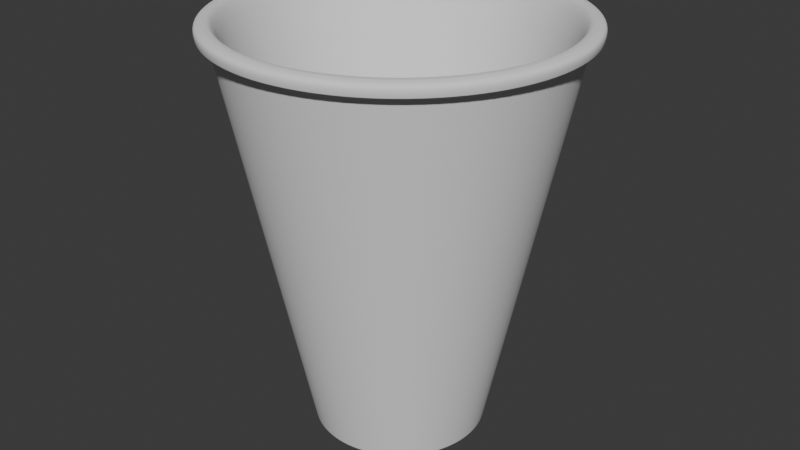 # Source: kozarec.blend  (saved by Blender 4.2.66; exported with 4.5.12 LTS)
import bpy
from mathutils import Matrix  # noqa: F401  (used for matrix-valued properties, if any)

bpy.ops.wm.read_factory_settings(use_empty=True)
scene = bpy.context.scene
scene.name = 'Scene'

# ---- collections
col_collection = bpy.data.collections.new('Collection'); scene.collection.children.link(col_collection)

# ---- node groups
ng_smooth_by_angle = bpy.data.node_groups.new('Smooth by Angle', 'GeometryNodeTree')
_s = ng_smooth_by_angle.interface.new_socket(name='Mesh', in_out='OUTPUT', socket_type='NodeSocketGeometry')
_s = ng_smooth_by_angle.interface.new_socket(name='Mesh', in_out='INPUT', socket_type='NodeSocketGeometry')
_s = ng_smooth_by_angle.interface.new_socket(name='Angle', in_out='INPUT', socket_type='NodeSocketFloat')
_s.subtype = 'ANGLE'
_s.default_value = 0.5236
_s.min_value = 0.0
_s.max_value = 3.142
_s.description = 'Maximum face angle for smooth edges'
_s = ng_smooth_by_angle.interface.new_socket(name='Ignore Sharpness', in_out='INPUT', socket_type='NodeSocketBool')
_s.force_non_field = True
ng_smooth_by_angle.description = 'Set the sharpness of mesh edges based on the angle between the neighboring faces'
ng_smooth_by_angle.is_modifier = True
_N = ng_smooth_by_angle.nodes; _L = ng_smooth_by_angle.links
n0 = _N.new('GeometryNodeSetShadeSmooth'); n0.name = 'Set Shade Smooth'; n0.location = (120, -80)
n0.domain = 'EDGE'
n1 = _N.new('GeometryNodeSetShadeSmooth'); n1.name = 'Set Shade Smooth.001'; n1.location = (300, -80)
n2 = _N.new('NodeGroupOutput'); n2.name = 'Group Output'; n2.location = (480, -80)
n3 = _N.new('GeometryNodeInputMeshEdgeAngle'); n3.name = 'Edge Angle'; n3.location = (-440, -240)
n4 = _N.new('NodeGroupInput'); n4.name = 'Group Input'; n4.location = (-80, -80)
n5 = _N.new('GeometryNodeInputEdgeSmooth'); n5.name = 'Is Edge Smooth'; n5.location = (-260, -120)
n6 = _N.new('GeometryNodeInputShadeSmooth'); n6.name = 'Is Shade Smooth'; n6.location = (-440, -397)
n7 = _N.new('FunctionNodeCompare'); n7.name = 'Compare'; n7.location = (-260, -260)
n7.operation = 'LESS_EQUAL'
n7.inputs[6].default_value = (0.0, 0.0, 0.0, 0.0)
n7.inputs[7].default_value = (0.0, 0.0, 0.0, 0.0)
n8 = _N.new('FunctionNodeBooleanMath'); n8.name = 'Boolean Math.001'; n8.location = (-80, -260)
n9 = _N.new('NodeGroupInput'); n9.name = 'Group Input.001'; n9.location = (-440, -329)
n10 = _N.new('NodeGroupInput'); n10.name = 'Group Input.002'; n10.location = (-259, -189)
n11 = _N.new('FunctionNodeBooleanMath'); n11.name = 'Boolean Math'; n11.location = (-80, -149)
n11.operation = 'OR'
n12 = _N.new('FunctionNodeBooleanMath'); n12.name = 'Boolean Math.002'; n12.location = (-260, -380)
n12.operation = 'OR'
n13 = _N.new('NodeGroupInput'); n13.name = 'Group Input.003'; n13.location = (-440, -460)
_L.new(n3.outputs[0], n7.inputs[0])
_L.new(n1.outputs[0], n2.inputs[0])
_L.new(n9.outputs[1], n7.inputs[1])
_L.new(n7.outputs[0], n8.inputs[0])
_L.new(n4.outputs[0], n0.inputs[0])
_L.new(n0.outputs[0], n1.inputs[0])
_L.new(n8.outputs[0], n0.inputs[2])
_L.new(n10.outputs[2], n11.inputs[1])
_L.new(n5.outputs[0], n11.inputs[0])
_L.new(n11.outputs[0], n0.inputs[1])
_L.new(n13.outputs[2], n12.inputs[1])
_L.new(n6.outputs[0], n12.inputs[0])
_L.new(n12.outputs[0], n8.inputs[1])
n2.is_active_output = True

# ---- world
world_world = bpy.data.worlds.new('World'); scene.world = world_world
world_world.use_nodes = True; world_world.node_tree.nodes.clear()
_N = world_world.node_tree.nodes; _L = world_world.node_tree.links
n0 = _N.new('ShaderNodeOutputWorld'); n0.name = 'World Output'; n0.location = (300, 300)
n1 = _N.new('ShaderNodeBackground'); n1.name = 'Background'; n1.location = (10, 300)
n1.inputs[0].default_value = (0.05088, 0.05088, 0.05088, 1.0)
_L.new(n1.outputs[0], n0.inputs[0])
n0.is_active_output = True
world_world.color = (0.05088, 0.05088, 0.05088)
world_world.sun_shadow_jitter_overblur = 0.0

# ---- meshes
me_cylinder = bpy.data.meshes.new('Cylinder')
me_cylinder.from_pydata([(1.221e-09, 0.4862, 0.08425), (0.0, 0.8855, 2.401), (0.2431, 0.4211, 0.08425), (0.4427, 0.7669, 2.401), (0.4211, 0.2431, 0.08425), (0.7669, 0.4427, 2.401), (0.4862, -1.465e-09, 0.08425), (0.8855, 0.0, 2.401), (0.4211, -0.2431, 0.08425), (0.7669, -0.4427, 2.401), (0.2431, -0.4211, 0.08425), (0.4427, -0.7669, 2.401), (1.221e-09, -0.4862, 0.08425), (0.0, -0.8855, 2.401), (-0.2431, -0.4211, 0.08425), (-0.4427, -0.7669, 2.401), (-0.4211, -0.2431, 0.08425), (-0.7669, -0.4427, 2.401), (-0.4862, -1.465e-09, 0.08425), (-0.8855, 0.0, 2.401), (-0.4211, 0.2431, 0.08425), (-0.7669, 0.4427, 2.401), (-0.2431, 0.4211, 0.08425), (-0.4427, 0.7669, 2.401), (0.5, 0.866, 2.401), (0.0, 1.0, 2.401), (0.866, 0.5, 2.401), (1.0, 0.0, 2.401), (0.866, -0.5, 2.401), (0.5, -0.866, 2.401), (0.0, -1.0, 2.401), (-0.5, -0.866, 2.401), (-0.866, -0.5, 2.401), (-1.0, 0.0, 2.401), (-0.866, 0.5, 2.401), (-0.5, 0.866, 2.401), (0.2172, 0.3762, 0.1937), (1.221e-09, 0.4344, 0.1937), (0.3762, 0.2172, 0.1937), (0.4344, -1.465e-09, 0.1937), (0.3762, -0.2172, 0.1937), (0.2172, -0.3762, 0.1937), (1.221e-09, -0.4344, 0.1937), (-0.2172, -0.3762, 0.1937), (-0.3762, -0.2172, 0.1937), (-0.4344, -1.465e-09, 0.1937), (-0.3762, 0.2172, 0.1937), (-0.2172, 0.3762, 0.1937), (0.2251, 0.3899, 0.1937), (1.221e-09, 0.4502, 0.1937), (0.3899, 0.2251, 0.1937), (0.4502, -1.465e-09, 0.1937), (0.3899, -0.2251, 0.1937), (0.2251, -0.3899, 0.1937), (1.221e-09, -0.4502, 0.1937), (-0.2251, -0.3899, 0.1937), (-0.3899, -0.2251, 0.1937), (-0.4502, -1.465e-09, 0.1937), (-0.3899, 0.2251, 0.1937), (-0.2251, 0.3899, 0.1937), (1.221e-09, 0.5085, 0.08425), (0.2542, 0.4403, 0.08425), (0.4403, 0.2542, 0.08425), (0.5085, -1.465e-09, 0.08425), (0.4403, -0.2542, 0.08425), (0.2542, -0.4403, 0.08425), (1.221e-09, -0.5085, 0.08425), (-0.2542, -0.4403, 0.08425), (-0.4403, -0.2542, 0.08425), (-0.5085, -1.465e-09, 0.08425), (-0.4403, 0.2542, 0.08425), (-0.2542, 0.4403, 0.08425), (1.99e-09, 0.4517, 0.1656), (0.2259, 0.3912, 0.1656), (0.3912, 0.2259, 0.1656), (0.4517, -1.465e-09, 0.1656), (0.3912, -0.2259, 0.1656), (0.2259, -0.3912, 0.1656), (1.99e-09, -0.4517, 0.1656), (-0.2259, -0.3912, 0.1656), (-0.3912, -0.2259, 0.1656), (-0.4517, -1.465e-09, 0.1656), (-0.3912, 0.2259, 0.1656), (-0.2259, 0.3912, 0.1656), (1.21e-09, 0.5126, 0.1037), (0.2563, 0.4439, 0.1037), (0.4439, 0.2563, 0.1037), (0.5126, -1.453e-09, 0.1037), (0.4439, -0.2563, 0.1037), (0.2563, -0.4439, 0.1037), (1.21e-09, -0.5126, 0.1037), (-0.2563, -0.4439, 0.1037), (-0.4439, -0.2563, 0.1037), (-0.5126, -1.453e-09, 0.1037), (-0.4439, 0.2563, 0.1037), (-0.2563, 0.4439, 0.1037), (3.114e-11, 0.9875, 2.342), (0.4937, 0.8552, 2.342), (0.8552, 0.4937, 2.342), (0.9875, -3.737e-11, 2.342), (0.8552, -0.4937, 2.342), (0.4937, -0.8552, 2.342), (3.114e-11, -0.9875, 2.342), (-0.4937, -0.8552, 2.342), (-0.8552, -0.4937, 2.342), (-0.9875, -3.737e-11, 2.342), (-0.8552, 0.4937, 2.342), (-0.4937, 0.8552, 2.342), (0.4537, -1.453e-09, 0.2113), (0.3929, -0.2269, 0.2113), (-0.3929, 0.2269, 0.2113), (-0.2269, 0.3929, 0.2113), (1.211e-09, 0.4537, 0.2113), (0.2269, 0.3929, 0.2113), (-0.2269, -0.3929, 0.2113), (-0.3929, -0.2269, 0.2113), (0.2269, -0.3929, 0.2113), (0.3929, 0.2269, 0.2113), (-0.4537, -1.453e-09, 0.2113), (1.211e-09, -0.4537, 0.2113), (0.3927, -0.2267, 0.1617), (0.4534, -1.465e-09, 0.1617), (-0.2267, 0.3927, 0.1617), (-0.3927, 0.2267, 0.1617), (0.2267, 0.3927, 0.1617), (1.952e-09, 0.4534, 0.1617), (-0.3927, -0.2267, 0.1617), (-0.2267, -0.3927, 0.1617), (0.2267, -0.3927, 0.1617), (0.3927, 0.2267, 0.1617), (-0.4534, -1.465e-09, 0.1617), (1.952e-09, -0.4534, 0.1617), (0.4847, -1.465e-09, 0.08773), (-0.4198, 0.2424, 0.08773), (1.254e-09, 0.4847, 0.08773), (-0.2424, -0.4198, 0.08773), (0.4198, -0.2424, 0.08773), (-0.2424, 0.4198, 0.08773), (0.2424, 0.4198, 0.08773), (-0.4198, -0.2424, 0.08773), (0.2424, -0.4198, 0.08773), (0.4198, 0.2424, 0.08773), (-0.4847, -1.465e-09, 0.08773), (1.254e-09, -0.4847, 0.08773), (0.2439, 0.4224, 0.08425), (1.221e-09, 0.4878, 0.08425), (0.4224, 0.2439, 0.08425), (0.4878, -1.465e-09, 0.08425), (0.4224, -0.2439, 0.08425), (0.2439, -0.4224, 0.08425), (1.221e-09, -0.4878, 0.08425), (-0.2439, -0.4224, 0.08425), (-0.4224, -0.2439, 0.08425), (-0.4878, -1.465e-09, 0.08425), (-0.4224, 0.2439, 0.08425), (-0.2439, 0.4224, 0.08425), (1.221e-09, 0.507, 0.08425), (0.2535, 0.4391, 0.08425), (0.4391, 0.2535, 0.08425), (0.507, -1.465e-09, 0.08425), (0.4391, -0.2535, 0.08425), (0.2535, -0.4391, 0.08425), (1.221e-09, -0.507, 0.08425), (-0.2535, -0.4391, 0.08425), (-0.4391, -0.2535, 0.08425), (-0.507, -1.465e-09, 0.08425), (-0.4391, 0.2535, 0.08425), (-0.2535, 0.4391, 0.08425), (0.5, 0.866, 2.401), (0.0, 1.0, 2.401), (3.114e-11, 0.9875, 2.342), (0.866, 0.5, 2.401), (1.0, 0.0, 2.401), (0.866, -0.5, 2.401), (0.5, -0.866, 2.401), (0.0, -1.0, 2.401), (-0.5, -0.866, 2.401), (-0.866, -0.5, 2.401), (-1.0, 0.0, 2.401), (-0.866, 0.5, 2.401), (-0.5, 0.866, 2.401), (0.4937, 0.8552, 2.342), (0.8552, 0.4937, 2.342), (0.9875, -3.737e-11, 2.342), (0.8552, -0.4937, 2.342), (0.4937, -0.8552, 2.342), (3.114e-11, -0.9875, 2.342), (-0.4937, -0.8552, 2.342), (-0.8552, -0.4937, 2.342), (-0.9875, -3.737e-11, 2.342), (-0.8552, 0.4937, 2.342), (-0.4937, 0.8552, 2.342), (0.5, 0.866, 2.401), (0.0, 1.0, 2.401), (3.114e-11, 0.9875, 2.342), (0.866, 0.5, 2.401), (1.0, 0.0, 2.401), (0.866, -0.5, 2.401), (0.5, -0.866, 2.401), (0.0, -1.0, 2.401), (-0.5, -0.866, 2.401), (-0.866, -0.5, 2.401), (-1.0, 0.0, 2.401), (-0.866, 0.5, 2.401), (-0.5, 0.866, 2.401), (0.4937, 0.8552, 2.342), (0.8552, 0.4937, 2.342), (0.9875, -3.737e-11, 2.342), (0.8552, -0.4937, 2.342), (0.4937, -0.8552, 2.342), (3.114e-11, -0.9875, 2.342), (-0.4937, -0.8552, 2.342), (-0.8552, -0.4937, 2.342), (-0.9875, -3.737e-11, 2.342), (-0.8552, 0.4937, 2.342), (-0.4937, 0.8552, 2.342), (0.5, 0.866, 2.401), (0.0, 1.0, 2.401), (3.114e-11, 0.9875, 2.342), (0.866, 0.5, 2.401), (1.0, 0.0, 2.401), (0.866, -0.5, 2.401), (0.5, -0.866, 2.401), (0.0, -1.0, 2.401), (-0.5, -0.866, 2.401), (-0.866, -0.5, 2.401), (-1.0, 0.0, 2.401), (-0.866, 0.5, 2.401), (-0.5, 0.866, 2.401), (0.4937, 0.8552, 2.342), (0.8552, 0.4937, 2.342), (0.9875, -3.737e-11, 2.342), (0.8552, -0.4937, 2.342), (0.4937, -0.8552, 2.342), (3.114e-11, -0.9875, 2.342), (-0.4937, -0.8552, 2.342), (-0.8552, -0.4937, 2.342), (-0.9875, -3.737e-11, 2.342), (-0.8552, 0.4937, 2.342), (-0.4937, 0.8552, 2.342), (0.5271, 0.9129, 2.389), (0.0, 1.054, 2.389), (3.114e-11, 1.042, 2.33), (0.9129, 0.5271, 2.389), (1.054, 0.0, 2.389), (0.9129, -0.5271, 2.389), (0.5271, -0.9129, 2.389), (0.0, -1.054, 2.389), (-0.5271, -0.9129, 2.389), (-0.9129, -0.5271, 2.389), (-1.054, 0.0, 2.389), (-0.9129, 0.5271, 2.389), (-0.5271, 0.9129, 2.389), (0.5208, 0.902, 2.33), (0.902, 0.5208, 2.33), (1.042, -3.737e-11, 2.33), (0.902, -0.5208, 2.33), (0.5208, -0.902, 2.33), (3.114e-11, -1.042, 2.33), (-0.5208, -0.902, 2.33), (-0.902, -0.5208, 2.33), (-1.042, -3.737e-11, 2.33), (-0.902, 0.5208, 2.33), (-0.5208, 0.902, 2.33), (1.041, -3.737e-11, 2.33), (3.114e-11, 1.041, 2.33), (-0.5206, 0.9016, 2.33), (0.9016, -0.5206, 2.33), (3.114e-11, -1.041, 2.33), (0.5206, -0.9016, 2.33), (-0.9016, 0.5206, 2.33), (0.9016, 0.5206, 2.33), (-1.041, -3.737e-11, 2.33), (0.5206, 0.9016, 2.33), (-0.9016, -0.5206, 2.33), (-0.5206, -0.9016, 2.33), (3.114e-11, 0.9887, 2.342), (3.114e-11, -0.9887, 2.342), (0.9887, -3.737e-11, 2.342), (-0.4944, 0.8563, 2.342), (0.8563, -0.4944, 2.342), (0.4944, -0.8563, 2.342), (-0.8563, 0.4944, 2.342), (0.8563, 0.4944, 2.342), (-0.9887, -3.737e-11, 2.342), (0.4944, 0.8563, 2.342), (-0.8563, -0.4944, 2.342), (-0.4944, -0.8563, 2.342)], [], [(26, 27, 172, 171), (107, 106, 190, 191), (100, 99, 183, 184), (96, 107, 191, 170), (33, 34, 179, 178), (28, 29, 174, 173), (101, 100, 184, 185), (102, 101, 185, 186), (35, 25, 169, 180), (30, 31, 176, 175), (109, 108, 51, 52), (24, 26, 171, 168), (103, 102, 186, 187), (121, 120, 76, 75), (1, 3, 24, 25), (3, 5, 26, 24), (5, 7, 27, 26), (7, 9, 28, 27), (9, 11, 29, 28), (11, 13, 30, 29), (13, 15, 31, 30), (15, 17, 32, 31), (17, 19, 33, 32), (19, 21, 34, 33), (21, 23, 35, 34), (23, 1, 25, 35), (36, 37, 47, 46, 45, 44, 43, 42, 41, 40, 39, 38), (111, 110, 58, 59), (113, 112, 49, 48), (115, 114, 55, 56), (116, 109, 52, 53), (112, 111, 59, 49), (117, 113, 48, 50), (118, 115, 56, 57), (119, 116, 53, 54), (108, 117, 50, 51), (110, 118, 57, 58), (114, 119, 54, 55), (37, 36, 48, 49), (36, 38, 50, 48), (38, 39, 51, 50), (39, 40, 52, 51), (40, 41, 53, 52), (41, 42, 54, 53), (42, 43, 55, 54), (43, 44, 56, 55), (44, 45, 57, 56), (45, 46, 58, 57), (46, 47, 59, 58), (47, 37, 49, 59), (157, 156, 60, 61), (158, 157, 61, 62), (159, 158, 62, 63), (160, 159, 63, 64), (161, 160, 64, 65), (162, 161, 65, 66), (163, 162, 66, 67), (164, 163, 67, 68), (165, 164, 68, 69), (166, 165, 69, 70), (167, 166, 70, 71), (156, 167, 71, 60), (72, 73, 74, 75, 76, 77, 78, 79, 80, 81, 82, 83), (123, 122, 83, 82), (125, 124, 73, 72), (127, 126, 80, 79), (120, 128, 77, 76), (122, 125, 72, 83), (124, 129, 74, 73), (126, 130, 81, 80), (128, 131, 78, 77), (129, 121, 75, 74), (130, 123, 82, 81), (131, 127, 79, 78), (71, 95, 84, 60), (70, 94, 95, 71), (69, 93, 94, 70), (68, 92, 93, 69), (67, 91, 92, 68), (66, 90, 91, 67), (65, 89, 90, 66), (64, 88, 89, 65), (63, 87, 88, 64), (62, 86, 87, 63), (61, 85, 86, 62), (60, 84, 85, 61), (95, 107, 96, 84), (94, 106, 107, 95), (93, 105, 106, 94), (92, 104, 105, 93), (91, 103, 104, 92), (90, 102, 103, 91), (89, 101, 102, 90), (88, 100, 101, 89), (87, 99, 100, 88), (86, 98, 99, 87), (85, 97, 98, 86), (84, 96, 97, 85), (15, 13, 119, 114), (21, 19, 118, 110), (7, 5, 117, 108), (13, 11, 116, 119), (19, 17, 115, 118), (5, 3, 113, 117), (1, 23, 111, 112), (11, 9, 109, 116), (17, 15, 114, 115), (3, 1, 112, 113), (23, 21, 110, 111), (9, 7, 108, 109), (143, 135, 127, 131), (142, 133, 123, 130), (141, 132, 121, 129), (140, 143, 131, 128), (139, 142, 130, 126), (138, 141, 129, 124), (137, 134, 125, 122), (136, 140, 128, 120), (135, 139, 126, 127), (134, 138, 124, 125), (133, 137, 122, 123), (132, 136, 120, 121), (6, 8, 136, 132), (20, 22, 137, 133), (0, 2, 138, 134), (14, 16, 139, 135), (8, 10, 140, 136), (22, 0, 134, 137), (2, 4, 141, 138), (16, 18, 142, 139), (10, 12, 143, 140), (4, 6, 132, 141), (18, 20, 133, 142), (12, 14, 135, 143), (0, 22, 155, 145), (22, 20, 154, 155), (20, 18, 153, 154), (18, 16, 152, 153), (16, 14, 151, 152), (14, 12, 150, 151), (12, 10, 149, 150), (10, 8, 148, 149), (8, 6, 147, 148), (6, 4, 146, 147), (4, 2, 144, 146), (2, 0, 145, 144), (145, 155, 167, 156), (155, 154, 166, 167), (154, 153, 165, 166), (153, 152, 164, 165), (152, 151, 163, 164), (151, 150, 162, 163), (150, 149, 161, 162), (149, 148, 160, 161), (148, 147, 159, 160), (147, 146, 158, 159), (146, 144, 157, 158), (144, 145, 156, 157), (178, 179, 203, 202), (184, 183, 207, 208), (168, 171, 195, 192), (170, 191, 215, 194), (177, 178, 202, 201), (185, 184, 208, 209), (176, 177, 201, 200), (186, 185, 209, 210), (169, 168, 192, 193), (175, 176, 200, 199), (187, 186, 210, 211), (174, 175, 199, 198), (31, 32, 177, 176), (25, 24, 168, 169), (99, 98, 182, 183), (106, 105, 189, 190), (98, 97, 181, 182), (29, 30, 175, 174), (34, 35, 180, 179), (105, 104, 188, 189), (97, 96, 170, 181), (104, 103, 187, 188), (27, 28, 173, 172), (32, 33, 178, 177), (197, 198, 222, 221), (213, 212, 236, 237), (204, 193, 217, 228), (206, 205, 229, 230), (196, 197, 221, 220), (214, 213, 237, 238), (203, 204, 228, 227), (207, 206, 230, 231), (195, 196, 220, 219), (215, 214, 238, 239), (202, 203, 227, 226), (208, 207, 231, 232), (191, 190, 214, 215), (171, 172, 196, 195), (183, 182, 206, 207), (179, 180, 204, 203), (190, 189, 213, 214), (172, 173, 197, 196), (182, 181, 205, 206), (180, 169, 193, 204), (189, 188, 212, 213), (173, 174, 198, 197), (181, 170, 194, 205), (188, 187, 211, 212), (227, 228, 252, 251), (264, 271, 254, 255), (219, 220, 244, 243), (266, 270, 262, 263), (226, 227, 251, 250), (267, 264, 255, 256), (216, 219, 243, 240), (265, 266, 263, 242), (225, 226, 250, 249), (269, 267, 256, 257), (224, 225, 249, 248), (268, 269, 257, 258), (205, 194, 218, 229), (212, 211, 235, 236), (198, 199, 223, 222), (211, 210, 234, 235), (199, 200, 224, 223), (193, 192, 216, 217), (210, 209, 233, 234), (200, 201, 225, 224), (209, 208, 232, 233), (201, 202, 226, 225), (194, 215, 239, 218), (192, 195, 219, 216), (242, 241, 240, 253), (253, 240, 243, 254), (254, 243, 244, 255), (255, 244, 245, 256), (256, 245, 246, 257), (257, 246, 247, 258), (258, 247, 248, 259), (259, 248, 249, 260), (260, 249, 250, 261), (261, 250, 251, 262), (262, 251, 252, 263), (263, 252, 241, 242), (270, 272, 261, 262), (220, 221, 245, 244), (271, 273, 253, 254), (228, 217, 241, 252), (272, 274, 260, 261), (221, 222, 246, 245), (273, 265, 242, 253), (274, 275, 259, 260), (222, 223, 247, 246), (275, 268, 258, 259), (223, 224, 248, 247), (217, 216, 240, 241), (287, 277, 268, 275), (286, 287, 275, 274), (285, 276, 265, 273), (284, 286, 274, 272), (283, 285, 273, 271), (282, 284, 272, 270), (277, 281, 269, 268), (281, 280, 267, 269), (276, 279, 266, 265), (280, 278, 264, 267), (279, 282, 270, 266), (278, 283, 271, 264), (231, 230, 283, 278), (239, 238, 282, 279), (232, 231, 278, 280), (218, 239, 279, 276), (233, 232, 280, 281), (234, 233, 281, 277), (238, 237, 284, 282), (230, 229, 285, 283), (237, 236, 286, 284), (229, 218, 276, 285), (236, 235, 287, 286), (235, 234, 277, 287)])
me_cylinder.polygons.foreach_set('use_smooth', [True] * 278)
_uv = me_cylinder.uv_layers.new(name='UVMap')
_uv.uv.foreach_set('vector', [0.4578, 0.37, 0.49, 0.25, 0.49, 0.25, 0.4578, 0.37, 0.08333, 0.9872, 0.1667, 0.9872, 0.1667, 0.9872, 0.08333, 0.9872, 0.6667, 0.9872, 0.75, 0.9872, 0.75, 0.9872, 0.6667, 0.9872, 7.451e-08, 0.9872, 0.08333, 0.9872, 0.08333, 0.9872, 7.451e-08, 0.9872, 0.01, 0.25, 0.04215, 0.37, 0.04215, 0.37, 0.01, 0.25, 0.4578, 0.13, 0.37, 0.04215, 0.37, 0.04215, 0.4578, 0.13, 0.5833, 0.9872, 0.6667, 0.9872, 0.6667, 0.9872, 0.5833, 0.9872, 0.5, 0.9872, 0.5833, 0.9872, 0.5833, 0.9872, 0.5, 0.9872, 0.13, 0.4578, 0.25, 0.49, 0.25, 0.49, 0.13, 0.4578, 0.25, 0.01, 0.13, 0.04215, 0.13, 0.04215, 0.25, 0.01, 0.434, 0.1437, 0.4625, 0.25, 0.4625, 0.25, 0.434, 0.1437, 0.37, 0.4578, 0.4578, 0.37, 0.4578, 0.37, 0.37, 0.4578, 0.4167, 0.9872, 0.5, 0.9872, 0.5, 0.9872, 0.4167, 0.9872, 0.9795, 0.25, 0.9487, 0.1353, 0.9487, 0.1353, 0.9795, 0.25, 0.25, 0.4625, 0.3563, 0.434, 0.37, 0.4578, 0.25, 0.49, 0.3563, 0.434, 0.434, 0.3563, 0.4578, 0.37, 0.37, 0.4578, 0.434, 0.3563, 0.4625, 0.25, 0.49, 0.25, 0.4578, 0.37, 0.4625, 0.25, 0.434, 0.1437, 0.4578, 0.13, 0.49, 0.25, 0.434, 0.1437, 0.3563, 0.06595, 0.37, 0.04215, 0.4578, 0.13, 0.3563, 0.06595, 0.25, 0.03748, 0.25, 0.01, 0.37, 0.04215, 0.25, 0.03748, 0.1437, 0.06595, 0.13, 0.04215, 0.25, 0.01, 0.1437, 0.06595, 0.06595, 0.1437, 0.04215, 0.13, 0.13, 0.04215, 0.06595, 0.1437, 0.03748, 0.25, 0.01, 0.25, 0.04215, 0.13, 0.03748, 0.25, 0.06595, 0.3563, 0.04215, 0.37, 0.01, 0.25, 0.06595, 0.3563, 0.1437, 0.434, 0.13, 0.4578, 0.04215, 0.37, 0.1437, 0.434, 0.25, 0.4625, 0.25, 0.49, 0.13, 0.4578, 0.3525, 0.4276, 0.25, 0.4551, 0.1475, 0.4276, 0.07241, 0.3525, 0.04494, 0.25, 0.07241, 0.1475, 0.1475, 0.07241, 0.25, 0.04494, 0.3525, 0.07241, 0.4276, 0.1475, 0.4551, 0.25, 0.4276, 0.3525, 0.1437, 0.434, 0.06595, 0.3563, 0.06595, 0.3563, 0.1437, 0.434, 0.3563, 0.434, 0.25, 0.4625, 0.25, 0.4625, 0.3563, 0.434, 0.06595, 0.1437, 0.1437, 0.06595, 0.1437, 0.06595, 0.06595, 0.1437, 0.3563, 0.06595, 0.434, 0.1437, 0.434, 0.1437, 0.3563, 0.06595, 0.25, 0.4625, 0.1437, 0.434, 0.1437, 0.434, 0.25, 0.4625, 0.434, 0.3563, 0.3563, 0.434, 0.3563, 0.434, 0.434, 0.3563, 0.03748, 0.25, 0.06595, 0.1437, 0.06595, 0.1437, 0.03748, 0.25, 0.25, 0.03748, 0.3563, 0.06595, 0.3563, 0.06595, 0.25, 0.03748, 0.4625, 0.25, 0.434, 0.3563, 0.434, 0.3563, 0.4625, 0.25, 0.06595, 0.3563, 0.03748, 0.25, 0.03748, 0.25, 0.06595, 0.3563, 0.1437, 0.06595, 0.25, 0.03748, 0.25, 0.03748, 0.1437, 0.06595, 0.25, 0.4551, 0.3525, 0.4276, 0.3563, 0.434, 0.25, 0.4625, 0.3525, 0.4276, 0.4276, 0.3525, 0.434, 0.3563, 0.3563, 0.434, 0.4276, 0.3525, 0.4551, 0.25, 0.4625, 0.25, 0.434, 0.3563, 0.4551, 0.25, 0.4276, 0.1475, 0.434, 0.1437, 0.4625, 0.25, 0.4276, 0.1475, 0.3525, 0.07241, 0.3563, 0.06595, 0.434, 0.1437, 0.3525, 0.07241, 0.25, 0.04494, 0.25, 0.03748, 0.3563, 0.06595, 0.25, 0.04494, 0.1475, 0.07241, 0.1437, 0.06595, 0.25, 0.03748, 0.1475, 0.07241, 0.07241, 0.1475, 0.06595, 0.1437, 0.1437, 0.06595, 0.07241, 0.1475, 0.04494, 0.25, 0.03748, 0.25, 0.06595, 0.1437, 0.04494, 0.25, 0.07241, 0.3525, 0.06595, 0.3563, 0.03748, 0.25, 0.07241, 0.3525, 0.1475, 0.4276, 0.1437, 0.434, 0.06595, 0.3563, 0.1475, 0.4276, 0.25, 0.4551, 0.25, 0.4625, 0.1437, 0.434, 0.8697, 0.4573, 0.75, 0.4893, 0.75, 0.49, 0.87, 0.4578, 0.9573, 0.3697, 0.8697, 0.4573, 0.87, 0.4578, 0.9578, 0.37, 0.9893, 0.25, 0.9573, 0.3697, 0.9578, 0.37, 0.99, 0.25, 0.9573, 0.1303, 0.9893, 0.25, 0.99, 0.25, 0.9578, 0.13, 0.8697, 0.04273, 0.9573, 0.1303, 0.9578, 0.13, 0.87, 0.04215, 0.75, 0.01067, 0.8697, 0.04273, 0.87, 0.04215, 0.75, 0.01, 0.6303, 0.04273, 0.75, 0.01067, 0.75, 0.01, 0.63, 0.04215, 0.5427, 0.1303, 0.6303, 0.04273, 0.63, 0.04215, 0.5422, 0.13, 0.5107, 0.25, 0.5427, 0.1303, 0.5422, 0.13, 0.51, 0.25, 0.5427, 0.3697, 0.5107, 0.25, 0.51, 0.25, 0.5422, 0.37, 0.6303, 0.4573, 0.5427, 0.3697, 0.5422, 0.37, 0.63, 0.4578, 0.75, 0.4893, 0.6303, 0.4573, 0.63, 0.4578, 0.75, 0.49, 0.75, 0.4795, 0.8647, 0.4487, 0.9487, 0.3647, 0.9795, 0.25, 0.9487, 0.1353, 0.8647, 0.05125, 0.75, 0.02051, 0.6353, 0.05125, 0.5513, 0.1353, 0.5205, 0.25, 0.5513, 0.3647, 0.6353, 0.4487, 0.5513, 0.3647, 0.6353, 0.4487, 0.6353, 0.4487, 0.5513, 0.3647, 0.75, 0.4795, 0.8647, 0.4487, 0.8647, 0.4487, 0.75, 0.4795, 0.6353, 0.05125, 0.5513, 0.1353, 0.5513, 0.1353, 0.6353, 0.05125, 0.9487, 0.1353, 0.8647, 0.05125, 0.8647, 0.05125, 0.9487, 0.1353, 0.6353, 0.4487, 0.75, 0.4795, 0.75, 0.4795, 0.6353, 0.4487, 0.8647, 0.4487, 0.9487, 0.3647, 0.9487, 0.3647, 0.8647, 0.4487, 0.5513, 0.1353, 0.5205, 0.25, 0.5205, 0.25, 0.5513, 0.1353, 0.8647, 0.05125, 0.75, 0.02051, 0.75, 0.02051, 0.8647, 0.05125, 0.9487, 0.3647, 0.9795, 0.25, 0.9795, 0.25, 0.9487, 0.3647, 0.5205, 0.25, 0.5513, 0.3647, 0.5513, 0.3647, 0.5205, 0.25, 0.75, 0.02051, 0.6353, 0.05125, 0.6353, 0.05125, 0.75, 0.02051, 0.08333, 0.5, 0.08333, 0.5042, 7.451e-08, 0.5042, 7.451e-08, 0.5, 0.1667, 0.5, 0.1667, 0.5042, 0.08333, 0.5042, 0.08333, 0.5, 0.25, 0.5, 0.25, 0.5042, 0.1667, 0.5042, 0.1667, 0.5, 0.3333, 0.5, 0.3333, 0.5042, 0.25, 0.5042, 0.25, 0.5, 0.4167, 0.5, 0.4167, 0.5042, 0.3333, 0.5042, 0.3333, 0.5, 0.5, 0.5, 0.5, 0.5042, 0.4167, 0.5042, 0.4167, 0.5, 0.5833, 0.5, 0.5833, 0.5042, 0.5, 0.5042, 0.5, 0.5, 0.6667, 0.5, 0.6667, 0.5042, 0.5833, 0.5042, 0.5833, 0.5, 0.75, 0.5, 0.75, 0.5042, 0.6667, 0.5042, 0.6667, 0.5, 0.8333, 0.5, 0.8333, 0.5042, 0.75, 0.5042, 0.75, 0.5, 0.9167, 0.5, 0.9167, 0.5042, 0.8333, 0.5042, 0.8333, 0.5, 1.0, 0.5, 1.0, 0.5042, 0.9167, 0.5042, 0.9167, 0.5, 0.08333, 0.5042, 0.08333, 0.9872, 7.451e-08, 0.9872, 7.451e-08, 0.5042, 0.1667, 0.5042, 0.1667, 0.9872, 0.08333, 0.9872, 0.08333, 0.5042, 0.25, 0.5042, 0.25, 0.9872, 0.1667, 0.9872, 0.1667, 0.5042, 0.3333, 0.5042, 0.3333, 0.9872, 0.25, 0.9872, 0.25, 0.5042, 0.4167, 0.5042, 0.4167, 0.9872, 0.3333, 0.9872, 0.3333, 0.5042, 0.5, 0.5042, 0.5, 0.9872, 0.4167, 0.9872, 0.4167, 0.5042, 0.5833, 0.5042, 0.5833, 0.9872, 0.5, 0.9872, 0.5, 0.5042, 0.6667, 0.5042, 0.6667, 0.9872, 0.5833, 0.9872, 0.5833, 0.5042, 0.75, 0.5042, 0.75, 0.9872, 0.6667, 0.9872, 0.6667, 0.5042, 0.8333, 0.5042, 0.8333, 0.9872, 0.75, 0.9872, 0.75, 0.5042, 0.9167, 0.5042, 0.9167, 0.9872, 0.8333, 0.9872, 0.8333, 0.5042, 1.0, 0.5042, 1.0, 0.9872, 0.9167, 0.9872, 0.9167, 0.5042, 0.1437, 0.06595, 0.25, 0.03748, 0.25, 0.03748, 0.1437, 0.06595, 0.06595, 0.3563, 0.03748, 0.25, 0.03748, 0.25, 0.06595, 0.3563, 0.4625, 0.25, 0.434, 0.3563, 0.434, 0.3563, 0.4625, 0.25, 0.25, 0.03748, 0.3563, 0.06595, 0.3563, 0.06595, 0.25, 0.03748, 0.03748, 0.25, 0.06595, 0.1437, 0.06595, 0.1437, 0.03748, 0.25, 0.434, 0.3563, 0.3563, 0.434, 0.3563, 0.434, 0.434, 0.3563, 0.25, 0.4625, 0.1437, 0.434, 0.1437, 0.434, 0.25, 0.4625, 0.3563, 0.06595, 0.434, 0.1437, 0.434, 0.1437, 0.3563, 0.06595, 0.06595, 0.1437, 0.1437, 0.06595, 0.1437, 0.06595, 0.06595, 0.1437, 0.3563, 0.434, 0.25, 0.4625, 0.25, 0.4625, 0.3563, 0.434, 0.1437, 0.434, 0.06595, 0.3563, 0.06595, 0.3563, 0.1437, 0.434, 0.434, 0.1437, 0.4625, 0.25, 0.4625, 0.25, 0.434, 0.1437, 0.75, 0.02051, 0.6353, 0.05125, 0.6353, 0.05125, 0.75, 0.02051, 0.5205, 0.25, 0.5513, 0.3647, 0.5513, 0.3647, 0.5205, 0.25, 0.9487, 0.3647, 0.9795, 0.25, 0.9795, 0.25, 0.9487, 0.3647, 0.8647, 0.05125, 0.75, 0.02051, 0.75, 0.02051, 0.8647, 0.05125, 0.5513, 0.1353, 0.5205, 0.25, 0.5205, 0.25, 0.5513, 0.1353, 0.8647, 0.4487, 0.9487, 0.3647, 0.9487, 0.3647, 0.8647, 0.4487, 0.6353, 0.4487, 0.75, 0.4795, 0.75, 0.4795, 0.6353, 0.4487, 0.9487, 0.1353, 0.8647, 0.05125, 0.8647, 0.05125, 0.9487, 0.1353, 0.6353, 0.05125, 0.5513, 0.1353, 0.5513, 0.1353, 0.6353, 0.05125, 0.75, 0.4795, 0.8647, 0.4487, 0.8647, 0.4487, 0.75, 0.4795, 0.5513, 0.3647, 0.6353, 0.4487, 0.6353, 0.4487, 0.5513, 0.3647, 0.9795, 0.25, 0.9487, 0.1353, 0.9487, 0.1353, 0.9795, 0.25, 0.9795, 0.25, 0.9487, 0.1353, 0.9487, 0.1353, 0.9795, 0.25, 0.5513, 0.3647, 0.6353, 0.4487, 0.6353, 0.4487, 0.5513, 0.3647, 0.75, 0.4795, 0.8647, 0.4487, 0.8647, 0.4487, 0.75, 0.4795, 0.6353, 0.05125, 0.5513, 0.1353, 0.5513, 0.1353, 0.6353, 0.05125, 0.9487, 0.1353, 0.8647, 0.05125, 0.8647, 0.05125, 0.9487, 0.1353, 0.6353, 0.4487, 0.75, 0.4795, 0.75, 0.4795, 0.6353, 0.4487, 0.8647, 0.4487, 0.9487, 0.3647, 0.9487, 0.3647, 0.8647, 0.4487, 0.5513, 0.1353, 0.5205, 0.25, 0.5205, 0.25, 0.5513, 0.1353, 0.8647, 0.05125, 0.75, 0.02051, 0.75, 0.02051, 0.8647, 0.05125, 0.9487, 0.3647, 0.9795, 0.25, 0.9795, 0.25, 0.9487, 0.3647, 0.5205, 0.25, 0.5513, 0.3647, 0.5513, 0.3647, 0.5205, 0.25, 0.75, 0.02051, 0.6353, 0.05125, 0.6353, 0.05125, 0.75, 0.02051, 0.75, 0.4795, 0.6353, 0.4487, 0.6349, 0.4494, 0.75, 0.4802, 0.6353, 0.4487, 0.5513, 0.3647, 0.5506, 0.3651, 0.6349, 0.4494, 0.5513, 0.3647, 0.5205, 0.25, 0.5198, 0.25, 0.5506, 0.3651, 0.5205, 0.25, 0.5513, 0.1353, 0.5506, 0.1349, 0.5198, 0.25, 0.5513, 0.1353, 0.6353, 0.05125, 0.6349, 0.05061, 0.5506, 0.1349, 0.6353, 0.05125, 0.75, 0.02051, 0.75, 0.01976, 0.6349, 0.05061, 0.75, 0.02051, 0.8647, 0.05125, 0.8651, 0.05061, 0.75, 0.01976, 0.8647, 0.05125, 0.9487, 0.1353, 0.9494, 0.1349, 0.8651, 0.05061, 0.9487, 0.1353, 0.9795, 0.25, 0.9802, 0.25, 0.9494, 0.1349, 0.9795, 0.25, 0.9487, 0.3647, 0.9494, 0.3651, 0.9802, 0.25, 0.9487, 0.3647, 0.8647, 0.4487, 0.8651, 0.4494, 0.9494, 0.3651, 0.8647, 0.4487, 0.75, 0.4795, 0.75, 0.4802, 0.8651, 0.4494, 0.75, 0.4802, 0.6349, 0.4494, 0.6303, 0.4573, 0.75, 0.4893, 0.6349, 0.4494, 0.5506, 0.3651, 0.5427, 0.3697, 0.6303, 0.4573, 0.5506, 0.3651, 0.5198, 0.25, 0.5107, 0.25, 0.5427, 0.3697, 0.5198, 0.25, 0.5506, 0.1349, 0.5427, 0.1303, 0.5107, 0.25, 0.5506, 0.1349, 0.6349, 0.05061, 0.6303, 0.04273, 0.5427, 0.1303, 0.6349, 0.05061, 0.75, 0.01976, 0.75, 0.01067, 0.6303, 0.04273, 0.75, 0.01976, 0.8651, 0.05061, 0.8697, 0.04273, 0.75, 0.01067, 0.8651, 0.05061, 0.9494, 0.1349, 0.9573, 0.1303, 0.8697, 0.04273, 0.9494, 0.1349, 0.9802, 0.25, 0.9893, 0.25, 0.9573, 0.1303, 0.9802, 0.25, 0.9494, 0.3651, 0.9573, 0.3697, 0.9893, 0.25, 0.9494, 0.3651, 0.8651, 0.4494, 0.8697, 0.4573, 0.9573, 0.3697, 0.8651, 0.4494, 0.75, 0.4802, 0.75, 0.4893, 0.8697, 0.4573, 0.01, 0.25, 0.04215, 0.37, 0.04215, 0.37, 0.01, 0.25, 0.6667, 0.9872, 0.75, 0.9872, 0.75, 0.9872, 0.6667, 0.9872, 0.37, 0.4578, 0.4578, 0.37, 0.4578, 0.37, 0.37, 0.4578, 7.451e-08, 0.9872, 0.08333, 0.9872, 0.08333, 0.9872, 7.451e-08, 0.9872, 0.04215, 0.13, 0.01, 0.25, 0.01, 0.25, 0.04215, 0.13, 0.5833, 0.9872, 0.6667, 0.9872, 0.6667, 0.9872, 0.5833, 0.9872, 0.13, 0.04215, 0.04215, 0.13, 0.04215, 0.13, 0.13, 0.04215, 0.5, 0.9872, 0.5833, 0.9872, 0.5833, 0.9872, 0.5, 0.9872, 0.25, 0.49, 0.37, 0.4578, 0.37, 0.4578, 0.25, 0.49, 0.25, 0.01, 0.13, 0.04215, 0.13, 0.04215, 0.25, 0.01, 0.4167, 0.9872, 0.5, 0.9872, 0.5, 0.9872, 0.4167, 0.9872, 0.37, 0.04215, 0.25, 0.01, 0.25, 0.01, 0.37, 0.04215, 0.13, 0.04215, 0.04215, 0.13, 0.04215, 0.13, 0.13, 0.04215, 0.25, 0.49, 0.37, 0.4578, 0.37, 0.4578, 0.25, 0.49, 0.75, 0.9872, 0.8333, 0.9872, 0.8333, 0.9872, 0.75, 0.9872, 0.1667, 0.9872, 0.25, 0.9872, 0.25, 0.9872, 0.1667, 0.9872, 0.8333, 0.9872, 0.9167, 0.9872, 0.9167, 0.9872, 0.8333, 0.9872, 0.37, 0.04215, 0.25, 0.01, 0.25, 0.01, 0.37, 0.04215, 0.04215, 0.37, 0.13, 0.4578, 0.13, 0.4578, 0.04215, 0.37, 0.25, 0.9872, 0.3333, 0.9872, 0.3333, 0.9872, 0.25, 0.9872, 0.9167, 0.9872, 1.0, 0.9872, 1.0, 0.9872, 0.9167, 0.9872, 0.3333, 0.9872, 0.4167, 0.9872, 0.4167, 0.9872, 0.3333, 0.9872, 0.49, 0.25, 0.4578, 0.13, 0.4578, 0.13, 0.49, 0.25, 0.04215, 0.13, 0.01, 0.25, 0.01, 0.25, 0.04215, 0.13, 0.4578, 0.13, 0.37, 0.04215, 0.37, 0.04215, 0.4578, 0.13, 0.25, 0.9872, 0.3333, 0.9872, 0.3333, 0.9872, 0.25, 0.9872, 0.13, 0.4578, 0.25, 0.49, 0.25, 0.49, 0.13, 0.4578, 0.8333, 0.9872, 0.9167, 0.9872, 0.9167, 0.9872, 0.8333, 0.9872, 0.49, 0.25, 0.4578, 0.13, 0.4578, 0.13, 0.49, 0.25, 0.1667, 0.9872, 0.25, 0.9872, 0.25, 0.9872, 0.1667, 0.9872, 0.04215, 0.37, 0.13, 0.4578, 0.13, 0.4578, 0.04215, 0.37, 0.75, 0.9872, 0.8333, 0.9872, 0.8333, 0.9872, 0.75, 0.9872, 0.4578, 0.37, 0.49, 0.25, 0.49, 0.25, 0.4578, 0.37, 0.08333, 0.9872, 0.1667, 0.9872, 0.1667, 0.9872, 0.08333, 0.9872, 0.01, 0.25, 0.04215, 0.37, 0.04215, 0.37, 0.01, 0.25, 0.6667, 0.9872, 0.75, 0.9872, 0.75, 0.9872, 0.6667, 0.9872, 0.08333, 0.9872, 0.1667, 0.9872, 0.1667, 0.9872, 0.08333, 0.9872, 0.4578, 0.37, 0.49, 0.25, 0.49, 0.25, 0.4578, 0.37, 0.75, 0.9872, 0.8333, 0.9872, 0.8333, 0.9872, 0.75, 0.9872, 0.04215, 0.37, 0.13, 0.4578, 0.13, 0.4578, 0.04215, 0.37, 0.1667, 0.9872, 0.25, 0.9872, 0.25, 0.9872, 0.1667, 0.9872, 0.49, 0.25, 0.4578, 0.13, 0.4578, 0.13, 0.49, 0.25, 0.8333, 0.9872, 0.9167, 0.9872, 0.9167, 0.9872, 0.8333, 0.9872, 0.13, 0.4578, 0.25, 0.49, 0.25, 0.49, 0.13, 0.4578, 0.25, 0.9872, 0.3333, 0.9872, 0.3333, 0.9872, 0.25, 0.9872, 0.4578, 0.13, 0.37, 0.04215, 0.37, 0.04215, 0.4578, 0.13, 0.9167, 0.9872, 1.0, 0.9872, 1.0, 0.9872, 0.9167, 0.9872, 0.3333, 0.9872, 0.4167, 0.9872, 0.4167, 0.9872, 0.3333, 0.9872, 0.04215, 0.37, 0.13, 0.4578, 0.13, 0.4578, 0.04215, 0.37, 0.75, 0.9872, 0.8333, 0.9872, 0.8333, 0.9872, 0.75, 0.9872, 0.4578, 0.37, 0.49, 0.25, 0.49, 0.25, 0.4578, 0.37, 0.08333, 0.9872, 0.1667, 0.9872, 0.1667, 0.9872, 0.08333, 0.9872, 0.01, 0.25, 0.04215, 0.37, 0.04215, 0.37, 0.01, 0.25, 0.6667, 0.9872, 0.75, 0.9872, 0.75, 0.9872, 0.6667, 0.9872, 0.37, 0.4578, 0.4578, 0.37, 0.4578, 0.37, 0.37, 0.4578, 7.451e-08, 0.9872, 0.08333, 0.9872, 0.08333, 0.9872, 7.451e-08, 0.9872, 0.04215, 0.13, 0.01, 0.25, 0.01, 0.25, 0.04215, 0.13, 0.5833, 0.9872, 0.6667, 0.9872, 0.6667, 0.9872, 0.5833, 0.9872, 0.13, 0.04215, 0.04215, 0.13, 0.04215, 0.13, 0.13, 0.04215, 0.5, 0.9872, 0.5833, 0.9872, 0.5833, 0.9872, 0.5, 0.9872, 0.9167, 0.9872, 1.0, 0.9872, 1.0, 0.9872, 0.9167, 0.9872, 0.3333, 0.9872, 0.4167, 0.9872, 0.4167, 0.9872, 0.3333, 0.9872, 0.37, 0.04215, 0.25, 0.01, 0.25, 0.01, 0.37, 0.04215, 0.4167, 0.9872, 0.5, 0.9872, 0.5, 0.9872, 0.4167, 0.9872, 0.25, 0.01, 0.13, 0.04215, 0.13, 0.04215, 0.25, 0.01, 0.25, 0.49, 0.37, 0.4578, 0.37, 0.4578, 0.25, 0.49, 0.5, 0.9872, 0.5833, 0.9872, 0.5833, 0.9872, 0.5, 0.9872, 0.13, 0.04215, 0.04215, 0.13, 0.04215, 0.13, 0.13, 0.04215, 0.5833, 0.9872, 0.6667, 0.9872, 0.6667, 0.9872, 0.5833, 0.9872, 0.04215, 0.13, 0.01, 0.25, 0.01, 0.25, 0.04215, 0.13, 7.451e-08, 0.9872, 0.08333, 0.9872, 0.08333, 0.9872, 7.451e-08, 0.9872, 0.37, 0.4578, 0.4578, 0.37, 0.4578, 0.37, 0.37, 0.4578, 1.0, 0.9872, 1.0, 1.0, 0.9167, 1.0, 0.9167, 0.9872, 0.9167, 0.9872, 0.9167, 1.0, 0.8333, 1.0, 0.8333, 0.9872, 0.8333, 0.9872, 0.8333, 1.0, 0.75, 1.0, 0.75, 0.9872, 0.75, 0.9872, 0.75, 1.0, 0.6667, 1.0, 0.6667, 0.9872, 0.6667, 0.9872, 0.6667, 1.0, 0.5833, 1.0, 0.5833, 0.9872, 0.5833, 0.9872, 0.5833, 1.0, 0.5, 1.0, 0.5, 0.9872, 0.5, 0.9872, 0.5, 1.0, 0.4167, 1.0, 0.4167, 0.9872, 0.4167, 0.9872, 0.4167, 1.0, 0.3333, 1.0, 0.3333, 0.9872, 0.3333, 0.9872, 0.3333, 1.0, 0.25, 1.0, 0.25, 0.9872, 0.25, 0.9872, 0.25, 1.0, 0.1667, 1.0, 0.1667, 0.9872, 0.1667, 0.9872, 0.1667, 1.0, 0.08333, 1.0, 0.08333, 0.9872, 0.08333, 0.9872, 0.08333, 1.0, 7.451e-08, 1.0, 7.451e-08, 0.9872, 0.1667, 0.9872, 0.25, 0.9872, 0.25, 0.9872, 0.1667, 0.9872, 0.49, 0.25, 0.4578, 0.13, 0.4578, 0.13, 0.49, 0.25, 0.8333, 0.9872, 0.9167, 0.9872, 0.9167, 0.9872, 0.8333, 0.9872, 0.13, 0.4578, 0.25, 0.49, 0.25, 0.49, 0.13, 0.4578, 0.25, 0.9872, 0.3333, 0.9872, 0.3333, 0.9872, 0.25, 0.9872, 0.4578, 0.13, 0.37, 0.04215, 0.37, 0.04215, 0.4578, 0.13, 0.9167, 0.9872, 1.0, 0.9872, 1.0, 0.9872, 0.9167, 0.9872, 0.3333, 0.9872, 0.4167, 0.9872, 0.4167, 0.9872, 0.3333, 0.9872, 0.37, 0.04215, 0.25, 0.01, 0.25, 0.01, 0.37, 0.04215, 0.4167, 0.9872, 0.5, 0.9872, 0.5, 0.9872, 0.4167, 0.9872, 0.25, 0.01, 0.13, 0.04215, 0.13, 0.04215, 0.25, 0.01, 0.25, 0.49, 0.37, 0.4578, 0.37, 0.4578, 0.25, 0.49, 0.4167, 0.9872, 0.5, 0.9872, 0.5, 0.9872, 0.4167, 0.9872, 0.3333, 0.9872, 0.4167, 0.9872, 0.4167, 0.9872, 0.3333, 0.9872, 0.9167, 0.9872, 1.0, 0.9872, 1.0, 0.9872, 0.9167, 0.9872, 0.25, 0.9872, 0.3333, 0.9872, 0.3333, 0.9872, 0.25, 0.9872, 0.8333, 0.9872, 0.9167, 0.9872, 0.9167, 0.9872, 0.8333, 0.9872, 0.1667, 0.9872, 0.25, 0.9872, 0.25, 0.9872, 0.1667, 0.9872, 0.5, 0.9872, 0.5833, 0.9872, 0.5833, 0.9872, 0.5, 0.9872, 0.5833, 0.9872, 0.6667, 0.9872, 0.6667, 0.9872, 0.5833, 0.9872, 7.451e-08, 0.9872, 0.08333, 0.9872, 0.08333, 0.9872, 7.451e-08, 0.9872, 0.6667, 0.9872, 0.75, 0.9872, 0.75, 0.9872, 0.6667, 0.9872, 0.08333, 0.9872, 0.1667, 0.9872, 0.1667, 0.9872, 0.08333, 0.9872, 0.75, 0.9872, 0.8333, 0.9872, 0.8333, 0.9872, 0.75, 0.9872, 0.75, 0.9872, 0.8333, 0.9872, 0.8333, 0.9872, 0.75, 0.9872, 0.08333, 0.9872, 0.1667, 0.9872, 0.1667, 0.9872, 0.08333, 0.9872, 0.6667, 0.9872, 0.75, 0.9872, 0.75, 0.9872, 0.6667, 0.9872, 7.451e-08, 0.9872, 0.08333, 0.9872, 0.08333, 0.9872, 7.451e-08, 0.9872, 0.5833, 0.9872, 0.6667, 0.9872, 0.6667, 0.9872, 0.5833, 0.9872, 0.5, 0.9872, 0.5833, 0.9872, 0.5833, 0.9872, 0.5, 0.9872, 0.1667, 0.9872, 0.25, 0.9872, 0.25, 0.9872, 0.1667, 0.9872, 0.8333, 0.9872, 0.9167, 0.9872, 0.9167, 0.9872, 0.8333, 0.9872, 0.25, 0.9872, 0.3333, 0.9872, 0.3333, 0.9872, 0.25, 0.9872, 0.9167, 0.9872, 1.0, 0.9872, 1.0, 0.9872, 0.9167, 0.9872, 0.3333, 0.9872, 0.4167, 0.9872, 0.4167, 0.9872, 0.3333, 0.9872, 0.4167, 0.9872, 0.5, 0.9872, 0.5, 0.9872, 0.4167, 0.9872])
me_cylinder.update()

# ---- objects
ob_cylinder = bpy.data.objects.new('Cylinder', me_cylinder)

# ---- transforms, parenting, visibility, modifiers, constraints
ob_cylinder.location = (0.0, 0.0, 1.482)
_m = ob_cylinder.modifiers.new('Subdivision', 'SUBSURF')
_m.levels = 3
_m.render_levels = 3
_m = ob_cylinder.modifiers.new('Smooth by Angle', 'NODES')
_m.node_group = ng_smooth_by_angle
_m.use_pin_to_last = True
_m.show_group_selector = False

# ---- collection membership
col_collection.objects.link(ob_cylinder)

# ---- scene / render settings (as saved in the file)
scene.frame_start = 1; scene.frame_end = 250; scene.frame_set(1)
scene.render.engine = 'BLENDER_EEVEE_NEXT'
bpy.context.view_layer.update()

# ---- added for rendering (the .blend has no active camera and no usable light): camera, sun
cam_auto = bpy.data.cameras.new('AutoCamera')
cam_auto.lens = 50.0
cam_auto.sensor_width = 36.0
cam_auto.clip_end = 1000.0
ob_auto_camera = bpy.data.objects.new('AutoCamera', cam_auto)
scene.collection.objects.link(ob_auto_camera)
ob_auto_camera.location = (3.38282, -4.05938, 5.43067)
ob_auto_camera.rotation_euler = (1.09748, -7.21219e-08, 0.694738)
scene.camera = ob_auto_camera
light_auto_sun = bpy.data.lights.new('AutoSun', 'SUN')
light_auto_sun.energy = 3.0
light_auto_sun.angle = 0.0523599
ob_auto_sun = bpy.data.objects.new('AutoSun', light_auto_sun)
scene.collection.objects.link(ob_auto_sun)
ob_auto_sun.rotation_euler = (0.872665, 0.174533, 0.523599)
bpy.context.view_layer.update()
